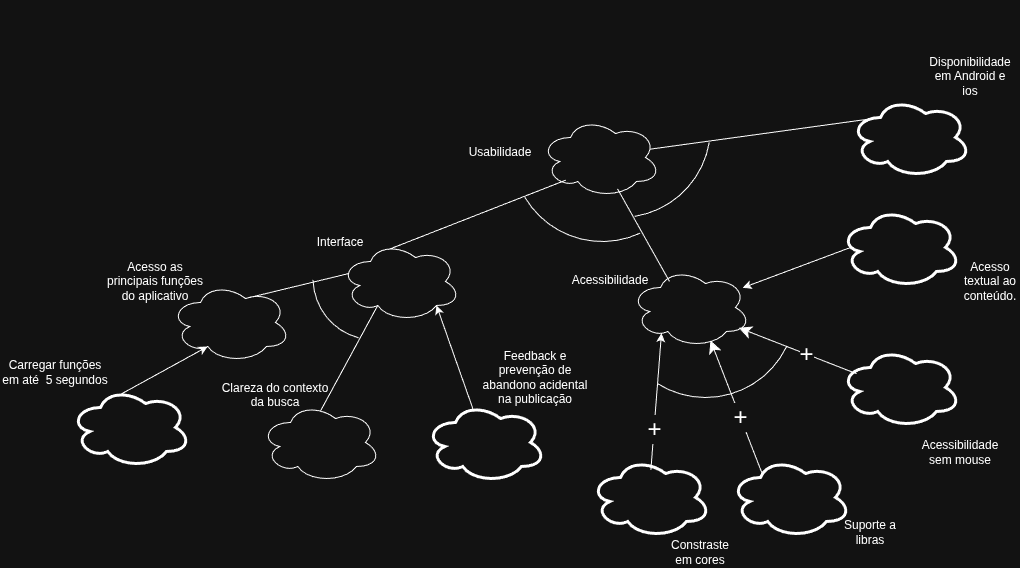

The diagram above was exported from draw.io. Its source (the exported page's mxGraphModel, read from the mxfile embedded in the PNG):
<mxGraphModel dx="2241" dy="1966" grid="1" gridSize="10" guides="1" tooltips="1" connect="1" arrows="1" fold="1" page="1" pageScale="1" pageWidth="827" pageHeight="1169" math="0" shadow="0">
  <root>
    <mxCell id="0" />
    <mxCell id="1" parent="0" />
    <mxCell id="WlXPXUROCQdJdo2iCvLu-1" parent="1" style="ellipse;shape=cloud;whiteSpace=wrap;html=1;" value="" vertex="1">
      <mxGeometry height="80" width="120" x="330" y="60" as="geometry" />
    </mxCell>
    <mxCell id="WlXPXUROCQdJdo2iCvLu-2" parent="1" style="text;html=1;whiteSpace=wrap;strokeColor=none;fillColor=none;align=center;verticalAlign=middle;rounded=0;" value="Usabilidade" vertex="1">
      <mxGeometry height="30" width="60" x="260" y="80" as="geometry" />
    </mxCell>
    <mxCell id="WlXPXUROCQdJdo2iCvLu-4" parent="1" style="ellipse;shape=cloud;whiteSpace=wrap;html=1;" value="" vertex="1">
      <mxGeometry height="80" width="120" x="130" y="184" as="geometry" />
    </mxCell>
    <mxCell id="WlXPXUROCQdJdo2iCvLu-6" edge="1" parent="1" source="WlXPXUROCQdJdo2iCvLu-4" style="endArrow=none;html=1;rounded=0;exitX=0.4;exitY=0.1;exitDx=0;exitDy=0;exitPerimeter=0;entryX=0.211;entryY=0.783;entryDx=0;entryDy=0;entryPerimeter=0;" target="WlXPXUROCQdJdo2iCvLu-1" value="">
      <mxGeometry height="50" relative="1" width="50" as="geometry">
        <mxPoint x="370" y="290" as="sourcePoint" />
        <mxPoint x="420" y="240" as="targetPoint" />
      </mxGeometry>
    </mxCell>
    <mxCell id="WlXPXUROCQdJdo2iCvLu-7" parent="1" style="text;html=1;whiteSpace=wrap;strokeColor=none;fillColor=none;align=center;verticalAlign=middle;rounded=0;" value="Interface" vertex="1">
      <mxGeometry height="30" width="60" x="100" y="170" as="geometry" />
    </mxCell>
    <mxCell id="WlXPXUROCQdJdo2iCvLu-8" parent="1" style="ellipse;shape=cloud;whiteSpace=wrap;html=1;" value="" vertex="1">
      <mxGeometry height="80" width="120" x="-40" y="225" as="geometry" />
    </mxCell>
    <mxCell id="WlXPXUROCQdJdo2iCvLu-9" edge="1" parent="1" source="WlXPXUROCQdJdo2iCvLu-8" style="endArrow=none;html=1;rounded=0;entryX=0.07;entryY=0.4;entryDx=0;entryDy=0;entryPerimeter=0;exitX=0.625;exitY=0.2;exitDx=0;exitDy=0;exitPerimeter=0;" target="WlXPXUROCQdJdo2iCvLu-4" value="">
      <mxGeometry height="50" relative="1" width="50" as="geometry">
        <mxPoint x="370" y="290" as="sourcePoint" />
        <mxPoint x="420" y="240" as="targetPoint" />
      </mxGeometry>
    </mxCell>
    <mxCell id="WlXPXUROCQdJdo2iCvLu-10" parent="1" style="text;html=1;whiteSpace=wrap;strokeColor=none;fillColor=none;align=center;verticalAlign=middle;rounded=0;" value="Acesso as principais funções do aplicativo" vertex="1">
      <mxGeometry height="30" width="110" x="-110" y="209" as="geometry" />
    </mxCell>
    <mxCell id="WlXPXUROCQdJdo2iCvLu-11" parent="1" style="ellipse;shape=cloud;whiteSpace=wrap;html=1;strokeWidth=3;" value="" vertex="1">
      <mxGeometry height="80" width="120" x="-140" y="330" as="geometry" />
    </mxCell>
    <mxCell id="WlXPXUROCQdJdo2iCvLu-12" parent="1" style="text;html=1;whiteSpace=wrap;strokeColor=none;fillColor=none;align=center;verticalAlign=middle;rounded=0;" value="Carregar funções em até&amp;nbsp; 5 segundos" vertex="1">
      <mxGeometry height="30" width="110" x="-210" y="300" as="geometry" />
    </mxCell>
    <mxCell id="WlXPXUROCQdJdo2iCvLu-14" edge="1" parent="1" source="WlXPXUROCQdJdo2iCvLu-11" style="endArrow=classic;html=1;rounded=0;entryX=0.31;entryY=0.8;entryDx=0;entryDy=0;entryPerimeter=0;exitX=0.4;exitY=0.1;exitDx=0;exitDy=0;exitPerimeter=0;" target="WlXPXUROCQdJdo2iCvLu-8" value="">
      <mxGeometry height="50" relative="1" width="50" as="geometry">
        <mxPoint x="70" y="510" as="sourcePoint" />
        <mxPoint x="120" y="460" as="targetPoint" />
      </mxGeometry>
    </mxCell>
    <mxCell id="WlXPXUROCQdJdo2iCvLu-15" parent="1" style="ellipse;shape=cloud;whiteSpace=wrap;html=1;" value="" vertex="1">
      <mxGeometry height="80" width="120" x="420" y="210" as="geometry" />
    </mxCell>
    <mxCell id="WlXPXUROCQdJdo2iCvLu-16" edge="1" parent="1" source="WlXPXUROCQdJdo2iCvLu-15" style="endArrow=none;html=1;rounded=0;exitX=0.325;exitY=0.175;exitDx=0;exitDy=0;exitPerimeter=0;entryX=0.642;entryY=0.892;entryDx=0;entryDy=0;entryPerimeter=0;" target="WlXPXUROCQdJdo2iCvLu-1" value="">
      <mxGeometry height="50" relative="1" width="50" as="geometry">
        <mxPoint x="280" y="255" as="sourcePoint" />
        <mxPoint x="387" y="170" as="targetPoint" />
      </mxGeometry>
    </mxCell>
    <mxCell id="WlXPXUROCQdJdo2iCvLu-17" parent="1" style="verticalLabelPosition=bottom;verticalAlign=top;html=1;shape=mxgraph.basic.arc;startAngle=0.8894289691881523;endAngle=0.12394600916272507;direction=south;rotation=105;" value="" vertex="1">
      <mxGeometry height="180" width="180" x="301.81" y="4" as="geometry" />
    </mxCell>
    <mxCell id="WlXPXUROCQdJdo2iCvLu-25" parent="1" style="text;html=1;whiteSpace=wrap;strokeColor=none;fillColor=none;align=center;verticalAlign=middle;rounded=0;" value="Acessibilidade" vertex="1">
      <mxGeometry height="30" width="60" x="370" y="208" as="geometry" />
    </mxCell>
    <mxCell id="WlXPXUROCQdJdo2iCvLu-26" parent="1" style="ellipse;shape=cloud;whiteSpace=wrap;html=1;strokeWidth=3;" value="" vertex="1">
      <mxGeometry height="80" width="120" x="640" y="40" as="geometry" />
    </mxCell>
    <mxCell id="WlXPXUROCQdJdo2iCvLu-29" edge="1" parent="1" source="WlXPXUROCQdJdo2iCvLu-26" style="endArrow=none;html=1;rounded=0;entryX=0.914;entryY=0.396;entryDx=0;entryDy=0;entryPerimeter=0;exitX=0.25;exitY=0.25;exitDx=0;exitDy=0;exitPerimeter=0;" target="WlXPXUROCQdJdo2iCvLu-1" value="">
      <mxGeometry height="50" relative="1" width="50" as="geometry">
        <mxPoint x="610" y="220" as="sourcePoint" />
        <mxPoint x="441" y="90" as="targetPoint" />
      </mxGeometry>
    </mxCell>
    <mxCell id="WlXPXUROCQdJdo2iCvLu-28" parent="1" style="verticalLabelPosition=bottom;verticalAlign=top;html=1;shape=mxgraph.basic.arc;startAngle=0.9015125710154392;endAngle=0.1;direction=south;rotation=45;" value="" vertex="1">
      <mxGeometry height="180" width="180" x="319.99703842524303" y="-20.002961574756966" as="geometry" />
    </mxCell>
    <mxCell id="WlXPXUROCQdJdo2iCvLu-30" parent="1" style="text;html=1;whiteSpace=wrap;strokeColor=none;fillColor=none;align=center;verticalAlign=middle;rounded=0;" value="Disponibilidade em Android e ios" vertex="1">
      <mxGeometry height="30" width="60" x="730" y="4" as="geometry" />
    </mxCell>
    <mxCell id="WlXPXUROCQdJdo2iCvLu-31" parent="1" style="ellipse;shape=cloud;whiteSpace=wrap;html=1;strokeWidth=3;" value="" vertex="1">
      <mxGeometry height="80" width="120" x="380" y="400" as="geometry" />
    </mxCell>
    <mxCell id="WlXPXUROCQdJdo2iCvLu-32" parent="1" style="ellipse;shape=cloud;whiteSpace=wrap;html=1;strokeWidth=3;" value="" vertex="1">
      <mxGeometry height="80" width="120" x="520" y="400" as="geometry" />
    </mxCell>
    <mxCell id="WlXPXUROCQdJdo2iCvLu-34" edge="1" parent="1" source="WlXPXUROCQdJdo2iCvLu-31" style="endArrow=classic;html=1;rounded=0;entryX=0.258;entryY=0.821;entryDx=0;entryDy=0;entryPerimeter=0;exitX=0.503;exitY=0.154;exitDx=0;exitDy=0;exitPerimeter=0;" target="WlXPXUROCQdJdo2iCvLu-15" value="">
      <mxGeometry height="50" relative="1" width="50" as="geometry">
        <mxPoint x="390" y="390" as="sourcePoint" />
        <mxPoint x="440" y="340" as="targetPoint" />
      </mxGeometry>
    </mxCell>
    <mxCell id="WlXPXUROCQdJdo2iCvLu-41" connectable="0" parent="WlXPXUROCQdJdo2iCvLu-34" style="edgeLabel;html=1;align=center;verticalAlign=middle;resizable=0;points=[];fontSize=24;" value="+" vertex="1">
      <mxGeometry relative="1" x="-0.3999" as="geometry">
        <mxPoint as="offset" />
      </mxGeometry>
    </mxCell>
    <mxCell id="WlXPXUROCQdJdo2iCvLu-35" edge="1" parent="1" style="endArrow=classic;html=1;rounded=0;entryX=0.8;entryY=0.8;entryDx=0;entryDy=0;entryPerimeter=0;exitX=0.4;exitY=0.1;exitDx=0;exitDy=0;exitPerimeter=0;endSize=10;startSize=10;fontSize=24;" value="+">
      <mxGeometry height="50" relative="1" width="50" x="-0.1499" as="geometry">
        <mxPoint as="offset" />
        <mxPoint x="552" y="417" as="sourcePoint" />
        <mxPoint x="500" y="283" as="targetPoint" />
      </mxGeometry>
    </mxCell>
    <mxCell id="WlXPXUROCQdJdo2iCvLu-37" parent="1" style="text;html=1;whiteSpace=wrap;strokeColor=none;fillColor=none;align=center;verticalAlign=middle;rounded=0;" value="Suporte a libras" vertex="1">
      <mxGeometry height="30" width="60" x="630" y="460" as="geometry" />
    </mxCell>
    <mxCell id="WlXPXUROCQdJdo2iCvLu-38" parent="1" style="text;html=1;whiteSpace=wrap;strokeColor=none;fillColor=none;align=center;verticalAlign=middle;rounded=0;" value="Constraste em cores" vertex="1">
      <mxGeometry height="30" width="60" x="460" y="480" as="geometry" />
    </mxCell>
    <mxCell id="WlXPXUROCQdJdo2iCvLu-39" parent="1" style="verticalLabelPosition=bottom;verticalAlign=top;html=1;shape=mxgraph.basic.arc;startAngle=0.822304422754204;endAngle=0.08958326156717673;direction=south;rotation=90;" value="" vertex="1">
      <mxGeometry height="180" width="180" x="404.99703842524303" y="159.99703842524303" as="geometry" />
    </mxCell>
    <mxCell id="uKofIj7cqhpTFMXSwS9b-1" parent="1" style="ellipse;shape=cloud;whiteSpace=wrap;html=1;strokeWidth=3;" value="" vertex="1">
      <mxGeometry height="80" width="120" x="630" y="290" as="geometry" />
    </mxCell>
    <mxCell id="uKofIj7cqhpTFMXSwS9b-4" parent="1" style="text;html=1;whiteSpace=wrap;strokeColor=none;fillColor=none;align=center;verticalAlign=middle;rounded=0;" value="Acessibilidade sem mouse" vertex="1">
      <mxGeometry height="30" width="60" x="720" y="380" as="geometry" />
    </mxCell>
    <mxCell id="uKofIj7cqhpTFMXSwS9b-5" edge="1" parent="1" source="uKofIj7cqhpTFMXSwS9b-1" style="endArrow=classic;html=1;rounded=0;entryX=0.903;entryY=0.754;entryDx=0;entryDy=0;entryPerimeter=0;exitX=0.134;exitY=0.328;exitDx=0;exitDy=0;exitPerimeter=0;endSize=10;startSize=10;fontSize=24;" target="WlXPXUROCQdJdo2iCvLu-15" value="+">
      <mxGeometry height="50" relative="1" width="50" x="-0.1499" as="geometry">
        <mxPoint as="offset" />
        <mxPoint x="592" y="384" as="sourcePoint" />
        <mxPoint x="540" y="250" as="targetPoint" />
      </mxGeometry>
    </mxCell>
    <mxCell id="AsKVZ4eNT6HAhpU7y_1j-2" edge="1" parent="1" source="AsKVZ4eNT6HAhpU7y_1j-4" style="endArrow=none;html=1;rounded=0;entryX=0.31;entryY=0.8;entryDx=0;entryDy=0;entryPerimeter=0;exitX=0.483;exitY=0.153;exitDx=0;exitDy=0;exitPerimeter=0;" target="WlXPXUROCQdJdo2iCvLu-4" value="">
      <mxGeometry height="50" relative="1" width="50" as="geometry">
        <mxPoint x="301.81" y="360" as="sourcePoint" />
        <mxPoint x="282.81" y="270" as="targetPoint" />
      </mxGeometry>
    </mxCell>
    <mxCell id="AsKVZ4eNT6HAhpU7y_1j-4" parent="1" style="ellipse;shape=cloud;whiteSpace=wrap;html=1;" value="" vertex="1">
      <mxGeometry height="80" width="120" x="50" y="345" as="geometry" />
    </mxCell>
    <mxCell id="AsKVZ4eNT6HAhpU7y_1j-5" parent="1" style="text;html=1;whiteSpace=wrap;strokeColor=none;fillColor=none;align=center;verticalAlign=middle;rounded=0;" value="&lt;div&gt;Clareza do contexto da busca&lt;/div&gt;&lt;div&gt;&lt;br&gt;&lt;/div&gt;" vertex="1">
      <mxGeometry height="30" width="110" x="10" y="330" as="geometry" />
    </mxCell>
    <mxCell id="AsKVZ4eNT6HAhpU7y_1j-10" parent="1" style="text;html=1;whiteSpace=wrap;strokeColor=none;fillColor=none;align=center;verticalAlign=middle;rounded=0;" value="&lt;div&gt;Feedback e prevenção de abandono acidental na publicação&lt;/div&gt;" vertex="1">
      <mxGeometry height="30" width="110" x="270" y="305" as="geometry" />
    </mxCell>
    <mxCell id="AsKVZ4eNT6HAhpU7y_1j-11" parent="1" style="ellipse;shape=cloud;whiteSpace=wrap;html=1;strokeWidth=3;" value="" vertex="1">
      <mxGeometry height="80" width="120" x="215" y="345" as="geometry" />
    </mxCell>
    <mxCell id="AsKVZ4eNT6HAhpU7y_1j-12" edge="1" parent="1" source="AsKVZ4eNT6HAhpU7y_1j-11" style="endArrow=classic;html=1;rounded=0;entryX=0.8;entryY=0.8;entryDx=0;entryDy=0;entryPerimeter=0;exitX=0.4;exitY=0.1;exitDx=0;exitDy=0;exitPerimeter=0;" target="WlXPXUROCQdJdo2iCvLu-4" value="">
      <mxGeometry height="50" relative="1" width="50" as="geometry">
        <mxPoint x="230" y="349" as="sourcePoint" />
        <mxPoint x="319" y="300" as="targetPoint" />
      </mxGeometry>
    </mxCell>
    <mxCell id="AsKVZ4eNT6HAhpU7y_1j-13" parent="1" style="verticalLabelPosition=bottom;verticalAlign=top;html=1;shape=mxgraph.basic.arc;startAngle=0.9216184559590853;endAngle=0.1134871562747103;direction=south;rotation=135;" value="" vertex="1">
      <mxGeometry height="130" width="140" x="100" y="150" as="geometry" />
    </mxCell>
    <mxCell id="uKofIj7cqhpTFMXSwS9b-11" parent="1" style="text;html=1;whiteSpace=wrap;strokeColor=none;fillColor=none;align=center;verticalAlign=middle;rounded=0;" value="Acesso textual ao conteúdo." vertex="1">
      <mxGeometry height="30" width="60" x="750" y="209" as="geometry" />
    </mxCell>
    <mxCell id="uKofIj7cqhpTFMXSwS9b-12" parent="1" style="ellipse;shape=cloud;whiteSpace=wrap;html=1;strokeWidth=3;" value="" vertex="1">
      <mxGeometry height="80" width="120" x="630" y="150" as="geometry" />
    </mxCell>
    <mxCell id="uKofIj7cqhpTFMXSwS9b-14" edge="1" parent="1" source="uKofIj7cqhpTFMXSwS9b-12" style="endArrow=classic;html=1;rounded=0;exitX=0.083;exitY=0.5;exitDx=0;exitDy=0;exitPerimeter=0;" target="WlXPXUROCQdJdo2iCvLu-15" value="">
      <mxGeometry height="50" relative="1" width="50" as="geometry">
        <mxPoint x="567" y="220" as="sourcePoint" />
        <mxPoint x="530" y="115" as="targetPoint" />
      </mxGeometry>
    </mxCell>
  </root>
</mxGraphModel>